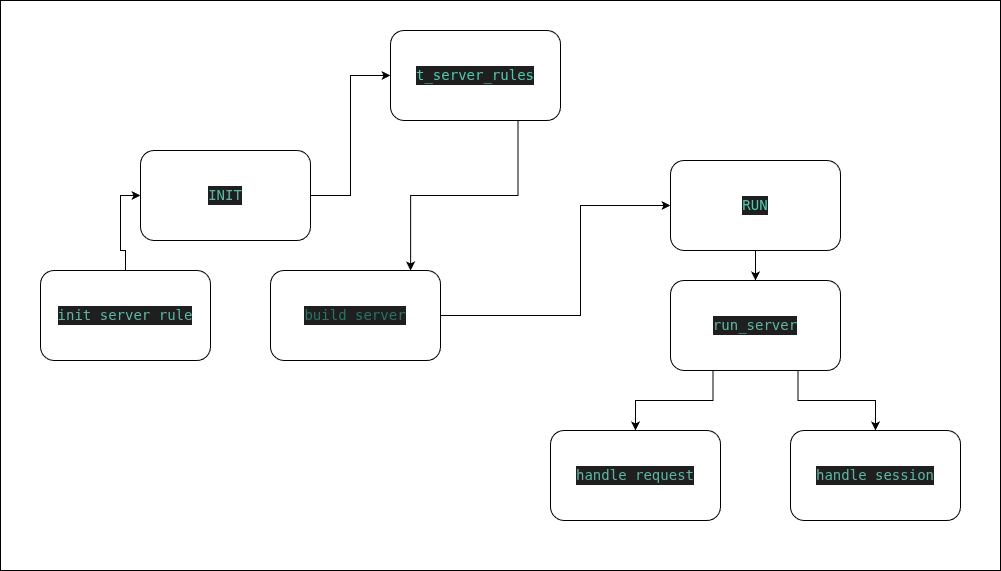

The diagram above was exported from draw.io. Its source (the exported page's mxGraphModel, read from the mxfile embedded in the PNG):
<mxGraphModel dx="2618" dy="941" grid="1" gridSize="10" guides="1" tooltips="1" connect="1" arrows="1" fold="1" page="1" pageScale="1" pageWidth="850" pageHeight="1100" math="0" shadow="0">
  <root>
    <mxCell id="0" />
    <mxCell id="1" parent="0" />
    <mxCell id="jbDsC9HCDnKr-jNN_Bef-36" parent="1" style="rounded=0;whiteSpace=wrap;html=1;" value="" vertex="1">
      <mxGeometry height="570" width="1000" x="-150" as="geometry" />
    </mxCell>
    <mxCell id="jbDsC9HCDnKr-jNN_Bef-2" parent="1" style="rounded=1;whiteSpace=wrap;html=1;" value="&lt;div style=&quot;color: rgb(204, 204, 204); background-color: rgb(31, 31, 31); font-family: &amp;quot;Droid Sans Mono&amp;quot;, monospace; font-size: 14px; line-height: 19px; white-space: pre;&quot;&gt;&lt;span style=&quot;color: #4ec9b0;&quot;&gt;t_server_rules&lt;/span&gt;&lt;/div&gt;" vertex="1">
      <mxGeometry height="90" width="170" x="240" y="30" as="geometry" />
    </mxCell>
    <mxCell id="jbDsC9HCDnKr-jNN_Bef-15" edge="1" parent="1" source="jbDsC9HCDnKr-jNN_Bef-4" style="edgeStyle=orthogonalEdgeStyle;rounded=0;orthogonalLoop=1;jettySize=auto;html=1;entryX=0;entryY=0.5;entryDx=0;entryDy=0;" target="jbDsC9HCDnKr-jNN_Bef-2">
      <mxGeometry relative="1" as="geometry" />
    </mxCell>
    <mxCell id="jbDsC9HCDnKr-jNN_Bef-4" parent="1" style="rounded=1;whiteSpace=wrap;html=1;" value="&lt;div style=&quot;background-color: rgb(31, 31, 31); font-family: &amp;quot;Droid Sans Mono&amp;quot;, monospace; font-size: 14px; line-height: 19px; white-space: pre; color: rgb(204, 204, 204);&quot;&gt;&lt;font color=&quot;#5bb6a3&quot;&gt;INIT&lt;/font&gt;&lt;/div&gt;" vertex="1">
      <mxGeometry height="90" width="170" x="-10" y="150" as="geometry" />
    </mxCell>
    <mxCell id="jbDsC9HCDnKr-jNN_Bef-26" edge="1" parent="1" source="jbDsC9HCDnKr-jNN_Bef-6" style="edgeStyle=orthogonalEdgeStyle;rounded=0;orthogonalLoop=1;jettySize=auto;html=1;exitX=0.5;exitY=1;exitDx=0;exitDy=0;" target="jbDsC9HCDnKr-jNN_Bef-9">
      <mxGeometry relative="1" as="geometry" />
    </mxCell>
    <mxCell id="jbDsC9HCDnKr-jNN_Bef-6" parent="1" style="rounded=1;whiteSpace=wrap;html=1;" value="&lt;div style=&quot;color: rgb(204, 204, 204); background-color: rgb(31, 31, 31); font-family: &amp;quot;Droid Sans Mono&amp;quot;, monospace; font-size: 14px; line-height: 19px; white-space: pre;&quot;&gt;&lt;span style=&quot;color: rgb(78, 201, 176);&quot;&gt;RUN&lt;/span&gt;&lt;/div&gt;" vertex="1">
      <mxGeometry height="90" width="170" x="520" y="160" as="geometry" />
    </mxCell>
    <mxCell id="jbDsC9HCDnKr-jNN_Bef-33" edge="1" parent="1" source="jbDsC9HCDnKr-jNN_Bef-9" style="edgeStyle=orthogonalEdgeStyle;rounded=0;orthogonalLoop=1;jettySize=auto;html=1;exitX=0.25;exitY=1;exitDx=0;exitDy=0;entryX=0.5;entryY=0;entryDx=0;entryDy=0;" target="jbDsC9HCDnKr-jNN_Bef-13">
      <mxGeometry relative="1" as="geometry" />
    </mxCell>
    <mxCell id="jbDsC9HCDnKr-jNN_Bef-34" edge="1" parent="1" source="jbDsC9HCDnKr-jNN_Bef-9" style="edgeStyle=orthogonalEdgeStyle;rounded=0;orthogonalLoop=1;jettySize=auto;html=1;exitX=0.75;exitY=1;exitDx=0;exitDy=0;entryX=0.5;entryY=0;entryDx=0;entryDy=0;" target="jbDsC9HCDnKr-jNN_Bef-14">
      <mxGeometry relative="1" as="geometry" />
    </mxCell>
    <mxCell id="jbDsC9HCDnKr-jNN_Bef-9" parent="1" style="rounded=1;whiteSpace=wrap;html=1;" value="&lt;div style=&quot;background-color: rgb(31, 31, 31); font-family: &amp;quot;Droid Sans Mono&amp;quot;, monospace; font-size: 14px; line-height: 19px; white-space: pre; color: rgb(204, 204, 204);&quot;&gt;&lt;font color=&quot;#5bb6a3&quot;&gt;run_server&lt;/font&gt;&lt;/div&gt;" vertex="1">
      <mxGeometry height="90" width="170" x="520" y="280" as="geometry" />
    </mxCell>
    <mxCell id="jbDsC9HCDnKr-jNN_Bef-16" edge="1" parent="1" source="jbDsC9HCDnKr-jNN_Bef-10" style="edgeStyle=orthogonalEdgeStyle;rounded=0;orthogonalLoop=1;jettySize=auto;html=1;entryX=0;entryY=0.5;entryDx=0;entryDy=0;" target="jbDsC9HCDnKr-jNN_Bef-4">
      <mxGeometry relative="1" as="geometry" />
    </mxCell>
    <mxCell id="jbDsC9HCDnKr-jNN_Bef-10" parent="1" style="rounded=1;whiteSpace=wrap;html=1;" value="&lt;div style=&quot;background-color: rgb(31, 31, 31); font-family: &amp;quot;Droid Sans Mono&amp;quot;, monospace; font-size: 14px; line-height: 19px; white-space: pre; color: rgb(204, 204, 204);&quot;&gt;&lt;font color=&quot;#5bb6a3&quot;&gt;init server rule&lt;/font&gt;&lt;/div&gt;" vertex="1">
      <mxGeometry height="90" width="170" x="-110" y="270" as="geometry" />
    </mxCell>
    <mxCell id="jbDsC9HCDnKr-jNN_Bef-32" edge="1" parent="1" source="jbDsC9HCDnKr-jNN_Bef-11" style="edgeStyle=orthogonalEdgeStyle;rounded=0;orthogonalLoop=1;jettySize=auto;html=1;exitX=1;exitY=0.5;exitDx=0;exitDy=0;entryX=0;entryY=0.5;entryDx=0;entryDy=0;" target="jbDsC9HCDnKr-jNN_Bef-6">
      <mxGeometry relative="1" as="geometry">
        <Array as="points">
          <mxPoint x="430" y="315" />
          <mxPoint x="430" y="205" />
        </Array>
        <mxPoint x="430" y="210" as="targetPoint" />
      </mxGeometry>
    </mxCell>
    <mxCell id="jbDsC9HCDnKr-jNN_Bef-11" parent="1" style="rounded=1;whiteSpace=wrap;html=1;" value="&lt;div style=&quot;background-color: rgb(31, 31, 31); font-family: &amp;quot;Droid Sans Mono&amp;quot;, monospace; font-size: 14px; line-height: 19px; white-space: pre; color: rgb(204, 204, 204);&quot;&gt;&lt;font color=&quot;#267464&quot;&gt;build server&lt;/font&gt;&lt;/div&gt;" vertex="1">
      <mxGeometry height="90" width="170" x="120" y="270" as="geometry" />
    </mxCell>
    <mxCell id="jbDsC9HCDnKr-jNN_Bef-13" parent="1" style="rounded=1;whiteSpace=wrap;html=1;" value="&lt;div style=&quot;background-color: rgb(31, 31, 31); font-family: &amp;quot;Droid Sans Mono&amp;quot;, monospace; font-size: 14px; line-height: 19px; white-space: pre; color: rgb(204, 204, 204);&quot;&gt;&lt;font color=&quot;#5bb6a3&quot;&gt;handle request&lt;/font&gt;&lt;/div&gt;" vertex="1">
      <mxGeometry height="90" width="170" x="400" y="430" as="geometry" />
    </mxCell>
    <mxCell id="jbDsC9HCDnKr-jNN_Bef-14" parent="1" style="rounded=1;whiteSpace=wrap;html=1;" value="&lt;div style=&quot;background-color: rgb(31, 31, 31); font-family: &amp;quot;Droid Sans Mono&amp;quot;, monospace; font-size: 14px; line-height: 19px; white-space: pre; color: rgb(204, 204, 204);&quot;&gt;&lt;font color=&quot;#5bb6a3&quot;&gt;handle session&lt;/font&gt;&lt;/div&gt;" vertex="1">
      <mxGeometry height="90" width="170" x="640" y="430" as="geometry" />
    </mxCell>
    <mxCell id="jbDsC9HCDnKr-jNN_Bef-19" edge="1" parent="1" source="jbDsC9HCDnKr-jNN_Bef-2" style="edgeStyle=orthogonalEdgeStyle;rounded=0;orthogonalLoop=1;jettySize=auto;html=1;exitX=0.75;exitY=1;exitDx=0;exitDy=0;entryX=0.824;entryY=0;entryDx=0;entryDy=0;entryPerimeter=0;" target="jbDsC9HCDnKr-jNN_Bef-11">
      <mxGeometry relative="1" as="geometry" />
    </mxCell>
  </root>
</mxGraphModel>